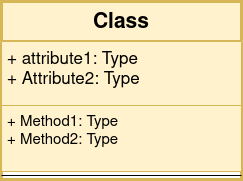

The diagram above was exported from draw.io. Its source (the exported page's mxGraphModel, read from the mxfile embedded in the PNG):
<mxGraphModel dx="1376" dy="779" grid="1" gridSize="10" guides="1" tooltips="1" connect="1" arrows="1" fold="1" page="1" pageScale="1" pageWidth="850" pageHeight="1100" math="0" shadow="0">
  <root>
    <mxCell id="0" />
    <mxCell id="1" parent="0" />
    <mxCell id="pPPDhSEzSMa23nGSH61L-12" value="Class" style="swimlane;fontStyle=1;align=center;verticalAlign=top;childLayout=stackLayout;horizontal=1;startSize=40;horizontalStack=0;resizeParent=1;resizeParentMax=0;resizeLast=0;collapsible=1;marginBottom=0;rounded=0;strokeWidth=3;fontSize=21;fillColor=#fff2cc;strokeColor=#d6b656;" vertex="1" parent="1">
      <mxGeometry x="337" y="360" width="240" height="178" as="geometry" />
    </mxCell>
    <mxCell id="pPPDhSEzSMa23nGSH61L-13" value="+ attribute1: Type&#10;+ Attribute2: Type&#10;" style="text;strokeColor=#d6b656;fillColor=#fff2cc;align=left;verticalAlign=top;spacingLeft=4;spacingRight=4;overflow=hidden;rotatable=0;points=[[0,0.5],[1,0.5]];portConstraint=eastwest;fontSize=17;" vertex="1" parent="pPPDhSEzSMa23nGSH61L-12">
      <mxGeometry y="40" width="240" height="64" as="geometry" />
    </mxCell>
    <mxCell id="pPPDhSEzSMa23nGSH61L-15" value="+ Method1: Type&#10;+ Method2: Type&#10;" style="text;strokeColor=#d6b656;fillColor=#fff2cc;align=left;verticalAlign=top;spacingLeft=4;spacingRight=4;overflow=hidden;rotatable=0;points=[[0,0.5],[1,0.5]];portConstraint=eastwest;fontSize=15;" vertex="1" parent="pPPDhSEzSMa23nGSH61L-12">
      <mxGeometry y="104" width="240" height="66" as="geometry" />
    </mxCell>
    <mxCell id="pPPDhSEzSMa23nGSH61L-14" value="" style="line;strokeWidth=1;fillColor=none;align=left;verticalAlign=middle;spacingTop=-1;spacingLeft=3;spacingRight=3;rotatable=0;labelPosition=right;points=[];portConstraint=eastwest;" vertex="1" parent="pPPDhSEzSMa23nGSH61L-12">
      <mxGeometry y="170" width="240" height="8" as="geometry" />
    </mxCell>
  </root>
</mxGraphModel>